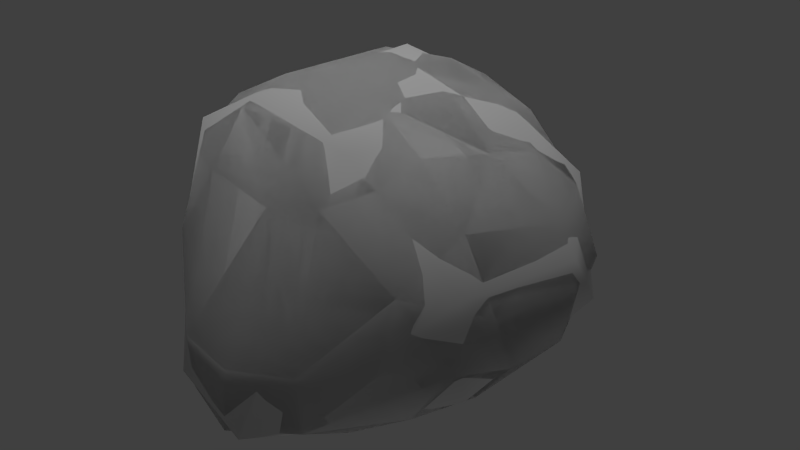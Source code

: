 # Source: rock_brown_01_round.blend  (saved by Blender 2.65.0; exported with 4.5.12 LTS)
import bpy
from mathutils import Matrix  # noqa: F401  (used for matrix-valued properties, if any)

bpy.ops.wm.read_factory_settings(use_empty=True)
scene = bpy.context.scene
scene.name = 'Scene'

# ---- collections
col_collection_1 = bpy.data.collections.new('Collection 1'); scene.collection.children.link(col_collection_1)

# ---- materials (node trees are filled in below, after node groups)
mat_rock_brown_01 = bpy.data.materials.new('rock_brown_01')
mat_rock_brown_01.alpha_threshold = 0.0
mat_rock_brown_01.use_transparent_shadow = False
mat_rock_brown_01.roughness = 0.5
mat_rock_brown_01.line_color = (0.0, 0.0, 0.0, 1.0)

# ---- material node trees

# ---- world
world_world = bpy.data.worlds.new('World'); scene.world = world_world
world_world.color = (0.05088, 0.05088, 0.05088)
world_world.use_sun_shadow = False
world_world.sun_shadow_jitter_overblur = 0.0
world_world.cycles.sampling_method = 'MANUAL'
world_world.cycles.sample_map_resolution = 256

# ---- lights
light_point = bpy.data.lights.new('Point', 'POINT')
light_point.transmission_factor = 0.0
light_point.energy = 100.0
light_point.shadow_buffer_clip_start = 0.5
light_point.shadow_soft_size = 0.1
light_point.shadow_maximum_resolution = 0.006
light_point.use_absolute_resolution = True
light_point.cycles.use_multiple_importance_sampling = False
light_hemi = bpy.data.lights.new('Hemi', 'SUN')
light_hemi.transmission_factor = 0.0
light_hemi.angle = 0.1993
light_hemi.energy = 1.0
light_hemi.shadow_buffer_clip_start = 0.5
light_hemi.shadow_soft_size = 0.1
light_hemi.shadow_cascade_max_distance = 1000.0
light_hemi.cycles.use_multiple_importance_sampling = False

# ---- meshes
me_collisionmesh_1 = bpy.data.meshes.new('collisionmesh-1')
me_collisionmesh_1.from_pydata([(-2.349, 0.8862, -0.6501), (1.285, 2.343, -1.103), (2.015, -1.118, -0.8243), (-1.307, -2.454, -0.9169), (-1.823, 1.843, -0.01412), (-0.7544, 0.951, 2.268), (-2.477, -0.965, -0.8238), (-2.308, -0.9613, 0.9984), (0.05885, 3.311, -0.426), (-1.047, 2.591, -1.063), (-0.9496, 2.573, 0.8732), (1.203, 2.486, 0.6493), (2.496, 0.6306, -0.9713), (2.47, 0.545, 0.7964), (1.639, -1.704, 0.403), (0.6891, -2.452, -0.7302), (0.7368, -1.986, 1.369), (-1.179, -1.874, 1.285), (0.5872, -1.43, -2.187), (-1.311, -1.41, -2.07), (-0.02151, 1.877, -1.793), (-0.8652, -0.8545, 2.342), (0.6763, -0.9441, 2.396), (1.16, 0.9116, 2.068), (-1.592, 0.6872, 1.911), (-1.868, 1.729, -0.8265), (-2.029, -0.9917, -1.523), (0.608, -2.3, -1.685), (1.07, 1.822, 1.547), (2.245, 1.322, -0.9266), (-1.081, 1.931, -1.603), (1.488, -1.059, 1.908), (1.495, -1.859, -0.6497), (1.909, 0.8113, -1.61), (-0.9709, -1.512, 2.07), (-1.806, -1.447, 1.511), (-2.546, -0.2137, -0.01526), (-1.488, 1.441, 1.555), (-1.852, 1.269, -1.36), (2.374, 1.632, -0.164), (-0.8609, 1.893, 1.853), (2.09, 1.432, 0.8895), (1.131, 1.615, -1.669), (1.943, 0.6072, 1.599), (1.334, -1.665, 1.679), (1.481, -1.207, -1.662), (0.5279, -1.664, 2.049), (-1.352, -2.361, -1.811), (1.747, -0.1922, -1.766), (-2.228, 0.3602, 0.9979), (-2.555, -1.032, -0.0174), (-1.786, -0.8254, 1.86), (0.04476, 2.795, -1.236), (-0.007495, 3.056, 0.6702), (-1.014, 2.853, -0.2422), (1.273, 2.602, -0.3313), (2.324, -0.2723, -1.012), (2.069, -0.958, 1.089), (2.675, 0.5958, -0.1303), (2.403, -0.7503, -0.01573), (-0.2844, -2.711, -0.881), (-2.174, -1.674, 0.05405), (-0.4939, -2.623, -1.972), (0.3462, -0.01733, 2.489), (0.9737, 0.5145, -2.122), (-1.151, 0.9374, -1.896), (-0.4239, -1.569, -2.343), (-0.1661, 0.4439, -2.245), (-0.007378, -2.111, 1.216), (1.178, -0.0793, 2.297), (-0.002409, 2.254, 1.69), (0.226, 1.134, 2.269), (-2.052, -1.806, -1.217), (1.815, -0.1841, 1.773)], [], [(0, 6, 36), (19, 65, 67), (19, 67, 66), (0, 4, 25), (0, 25, 38), (21, 22, 63), (0, 38, 26), (0, 26, 6), (1, 52, 8), (1, 8, 55), (1, 55, 39), (1, 39, 29), (1, 29, 33), (1, 33, 42), (1, 42, 20), (1, 20, 52), (2, 56, 59), (19, 47, 72), (2, 59, 14), (2, 14, 32), (2, 32, 27), (2, 27, 45), (2, 45, 48), (2, 48, 56), (3, 60, 68), (3, 68, 17), (3, 17, 61), (3, 61, 72), (18, 27, 62), (3, 72, 47), (3, 47, 62), (3, 62, 60), (19, 66, 62), (21, 34, 22), (64, 67, 20), (64, 20, 42), (64, 42, 33), (22, 46, 44), (64, 33, 48), (19, 62, 47), (5, 21, 63), (5, 63, 71), (5, 71, 70), (5, 70, 40), (5, 40, 37), (5, 37, 24), (5, 24, 51), (5, 51, 21), (6, 72, 61), (6, 61, 50), (6, 50, 36), (21, 51, 35), (21, 35, 34), (18, 45, 27), (6, 26, 72), (18, 62, 66), (18, 66, 67), (7, 35, 51), (22, 69, 63), (7, 51, 49), (7, 49, 36), (7, 36, 50), (7, 50, 61), (7, 61, 35), (23, 28, 70), (49, 51, 24), (49, 24, 37), (65, 30, 20), (49, 37, 4), (4, 0, 49), (49, 0, 36), (65, 26, 38), (9, 25, 4), (9, 4, 54), (9, 54, 8), (9, 8, 52), (9, 52, 20), (9, 20, 30), (9, 30, 38), (9, 38, 25), (65, 20, 67), (10, 37, 40), (10, 40, 70), (10, 70, 53), (10, 53, 8), (10, 8, 54), (10, 54, 4), (10, 4, 37), (11, 53, 70), (11, 70, 28), (11, 28, 41), (23, 43, 41), (11, 41, 39), (11, 39, 55), (11, 55, 8), (11, 8, 53), (12, 29, 39), (12, 39, 58), (12, 58, 59), (12, 59, 56), (12, 56, 48), (12, 48, 33), (22, 44, 31), (12, 33, 29), (65, 38, 30), (13, 41, 43), (13, 43, 73), (13, 73, 57), (13, 57, 59), (13, 59, 58), (13, 58, 39), (13, 39, 41), (23, 41, 28), (57, 73, 31), (57, 31, 44), (22, 34, 46), (57, 44, 14), (57, 14, 59), (19, 72, 26), (18, 64, 48), (15, 32, 14), (15, 14, 16), (15, 16, 68), (15, 68, 60), (15, 60, 62), (15, 62, 27), (18, 48, 45), (15, 27, 32), (19, 26, 65), (16, 44, 46), (16, 46, 34), (16, 34, 68), (23, 69, 73), (22, 31, 73), (22, 73, 69), (16, 14, 44), (17, 68, 34), (23, 70, 71), (17, 34, 35), (18, 67, 64), (17, 35, 61), (23, 71, 63), (23, 63, 69), (23, 73, 43)])
_uv = me_collisionmesh_1.uv_layers.new(name='UVMap')
_uv.uv.foreach_set('vector', [-0.4961, 0.6328, -0.4688, 0.3008, -0.3516, 0.4258, -0.6992, 0.1602, -0.8438, 0.5586, -1.012, 0.3945, -0.6992, 0.1602, -1.012, 0.3945, -0.8203, 0.0625, 0.09375, 0.8633, 0.207, 0.6523, 0.2734, 0.7656, 0.09375, 0.8633, 0.2734, 0.7656, 0.3125, 0.9023, 0.003906, 0.1797, 0.1289, 0.07812, 0.1602, 0.168, -0.4961, 0.6328, -0.6836, 0.668, -0.5859, 0.2695, -0.4961, 0.6328, -0.5859, 0.2695, -0.4688, 0.3008, 0.6367, 0.4492, 0.5156, 0.5664, 0.4492, 0.5039, 0.6367, 0.4492, 0.4492, 0.5039, 0.543, 0.3867, 0.6367, 0.4492, 0.543, 0.3867, 0.6719, 0.1523, 0.6367, 0.4492, 0.6719, 0.1523, 0.8203, 0.2695, 0.6367, 0.4492, 0.8203, 0.2695, 0.957, 0.4258, 0.6367, 0.4492, 0.957, 0.4258, 0.75, 0.5391, 0.6367, 0.4492, 0.75, 0.5391, 0.6172, 0.6836, 0.6367, 0.4492, 0.6172, 0.6836, 0.5156, 0.5664, 0.3984, -0.2773, 0.5234, -0.2188, 0.3867, -0.1445, -0.6992, 0.1602, -0.6094, 0.04297, -0.5156, 0.1641, 0.3984, -0.2773, 0.3867, -0.1445, 0.2266, -0.1758, 0.3984, -0.2773, 0.2266, -0.1758, 0.2578, -0.3203, 0.3984, -0.2773, 0.2578, -0.3203, 0.2188, -0.5469, 0.3984, -0.2773, 0.2188, -0.5469, 0.4219, -0.4297, 0.3984, -0.2773, 0.4219, -0.4297, 0.6055, -0.3672, 0.3984, -0.2773, 0.6055, -0.3672, 0.5234, -0.2188, -0.4766, 0.01562, -0.4609, -0.1719, -0.05078, -0.08984, -0.4766, 0.01562, -0.05078, -0.08984, -0.1641, 0.08984, -0.4766, 0.01562, -0.1641, 0.08984, -0.3438, 0.1953, -0.4766, 0.01562, -0.3438, 0.1953, -0.5156, 0.1641, 0.3984, -0.6406, 0.2188, -0.5469, 0.05859, -0.7305, -0.4766, 0.01562, -0.5156, 0.1641, -0.6094, 0.04297, -0.4766, 0.01562, -0.6094, 0.04297, -0.6836, -0.1016, -0.4766, 0.01562, -0.6836, -0.1016, -0.4609, -0.1719, -0.6992, 0.1602, -0.8203, 0.0625, -0.6836, -0.1016, 0.003906, 0.1797, -0.05859, 0.1289, 0.1289, 0.07812, 0.9492, 0.6953, 0.7969, 0.9141, 0.6172, 0.6836, 0.9492, 0.6953, 0.6172, 0.6836, 0.75, 0.5391, 0.9492, 0.6953, 0.75, 0.5391, 0.957, 0.4258, 0.1289, 0.07812, 0.07812, 0.01562, 0.1523, -0.04297, 0.7891, -0.4883, 0.7695, -0.2383, 0.6055, -0.3672, -0.6992, 0.1602, -0.6836, -0.1016, -0.6094, 0.04297, 0.1406, 0.3125, 0.003906, 0.1797, 0.1602, 0.168, 0.1406, 0.3125, 0.1602, 0.168, 0.2266, 0.2578, 0.1406, 0.3125, 0.2266, 0.2578, 0.2852, 0.3555, 0.1406, 0.3125, 0.2852, 0.3555, 0.2031, 0.3945, 0.1406, 0.3125, 0.2031, 0.3945, 0.1289, 0.4414, 0.1406, 0.3125, 0.1289, 0.4414, 0.04688, 0.3672, 0.1406, 0.3125, 0.04688, 0.3672, -0.08984, 0.2539, 0.1406, 0.3125, -0.08984, 0.2539, 0.003906, 0.1797, -0.4688, 0.3008, -0.5156, 0.1641, -0.3438, 0.1953, -0.4688, 0.3008, -0.3438, 0.1953, -0.3555, 0.293, -0.4688, 0.3008, -0.3555, 0.293, -0.3516, 0.4258, 0.003906, 0.1797, -0.08984, 0.2539, -0.1523, 0.1953, 0.003906, 0.1797, -0.1523, 0.1953, -0.05859, 0.1289, 0.3984, -0.6406, 0.4219, -0.4297, 0.2188, -0.5469, -0.4688, 0.3008, -0.5859, 0.2695, -0.5156, 0.1641, -1.0, -0.01562, -0.6836, -0.1016, -0.8203, 0.0625, -1.0, -0.01562, -0.8203, 0.0625, -1.012, 0.3945, -0.2148, 0.2852, -0.1523, 0.1953, -0.08984, 0.2539, 0.1289, 0.07812, 0.2188, 0.1133, 0.1602, 0.168, -0.2148, 0.2852, -0.08984, 0.2539, -0.1211, 0.5234, -0.2148, 0.2852, -0.1211, 0.5234, -0.3516, 0.4258, -0.2148, 0.2852, -0.3516, 0.4258, -0.3555, 0.293, -0.2148, 0.2852, -0.3555, 0.293, -0.3438, 0.1953, -0.2148, 0.2852, -0.3438, 0.1953, -0.1523, 0.1953, 0.2852, 0.1875, 0.3438, 0.2617, 0.2852, 0.3555, -0.1211, 0.5234, -0.08984, 0.2539, 0.04688, 0.3672, -0.1211, 0.5234, 0.04688, 0.3672, 0.1289, 0.4414, 0.5312, 0.9531, 0.4609, 0.7578, 0.6172, 0.6836, -0.1211, 0.5234, 0.1289, 0.4414, 0.207, 0.6523, 0.207, 0.6523, 0.09375, 0.8633, -0.1211, 0.5234, -0.1211, 0.5234, -0.4961, 0.6328, -0.3516, 0.4258, -0.8438, 0.5586, -0.5859, 0.2695, -0.6836, 0.668, 0.4141, 0.6523, 0.2734, 0.7656, 0.207, 0.6523, 0.4141, 0.6523, 0.207, 0.6523, 0.3555, 0.5664, 0.4141, 0.6523, 0.3555, 0.5664, 0.4492, 0.5039, 0.4141, 0.6523, 0.4492, 0.5039, 0.5156, 0.5664, 0.4141, 0.6523, 0.5156, 0.5664, 0.6172, 0.6836, 0.4141, 0.6523, 0.6172, 0.6836, 0.4609, 0.7578, 0.4141, 0.6523, 0.4609, 0.7578, 0.3125, 0.9023, 0.4141, 0.6523, 0.3125, 0.9023, 0.2734, 0.7656, 0.5312, 0.9531, 0.6172, 0.6836, 0.7969, 0.9141, 0.2812, 0.4805, 0.1289, 0.4414, 0.2031, 0.3945, 0.2812, 0.4805, 0.2031, 0.3945, 0.2852, 0.3555, 0.2812, 0.4805, 0.2852, 0.3555, 0.3711, 0.4297, 0.2812, 0.4805, 0.3711, 0.4297, 0.4492, 0.5039, 0.2812, 0.4805, 0.4492, 0.5039, 0.3555, 0.5664, 0.2812, 0.4805, 0.3555, 0.5664, 0.207, 0.6523, 0.2812, 0.4805, 0.207, 0.6523, 0.1289, 0.4414, 0.4492, 0.3242, 0.3711, 0.4297, 0.2852, 0.3555, 0.4492, 0.3242, 0.2852, 0.3555, 0.3438, 0.2617, 0.4492, 0.3242, 0.3438, 0.2617, 0.457, 0.1641, 0.2852, 0.1875, 0.3438, 0.1094, 0.457, 0.1641, 0.4492, 0.3242, 0.457, 0.1641, 0.6719, 0.1523, 0.4492, 0.3242, 0.6719, 0.1523, 0.543, 0.3867, 0.4492, 0.3242, 0.543, 0.3867, 0.4492, 0.5039, 0.4492, 0.3242, 0.4492, 0.5039, 0.3711, 0.4297, 0.6406, -0.1211, 0.7539, -0.03125, 0.6719, 0.1523, 0.6406, -0.1211, 0.6719, 0.1523, 0.5352, -0.02734, 0.6406, -0.1211, 0.5352, -0.02734, 0.3867, -0.1445, 0.6406, -0.1211, 0.3867, -0.1445, 0.5234, -0.2188, 0.6406, -0.1211, 0.5234, -0.2188, 0.6055, -0.3672, 0.6406, -0.1211, 0.6055, -0.3672, 0.7695, -0.2383, 0.1289, 0.07812, 0.1523, -0.04297, 0.1953, 0.007812, 0.6406, -0.1211, 0.7695, -0.2383, 0.7539, -0.03125, 0.5312, 0.9531, 0.3125, 0.9023, 0.4609, 0.7578, 0.4258, 0.04297, 0.457, 0.1641, 0.3438, 0.1094, 0.4258, 0.04297, 0.3438, 0.1094, 0.2734, 0.05859, 0.4258, 0.04297, 0.2734, 0.05859, 0.2812, -0.05859, 0.4258, 0.04297, 0.2812, -0.05859, 0.3867, -0.1445, 0.4258, 0.04297, 0.3867, -0.1445, 0.5352, -0.02734, 0.4258, 0.04297, 0.5352, -0.02734, 0.6719, 0.1523, 0.4258, 0.04297, 0.6719, 0.1523, 0.457, 0.1641, 0.2852, 0.1875, 0.457, 0.1641, 0.3438, 0.2617, 0.2812, -0.05859, 0.2734, 0.05859, 0.1953, 0.007812, 0.2812, -0.05859, 0.1953, 0.007812, 0.1523, -0.04297, 0.1289, 0.07812, -0.05859, 0.1289, 0.07812, 0.01562, 0.2812, -0.05859, 0.1523, -0.04297, 0.2266, -0.1758, 0.2812, -0.05859, 0.2266, -0.1758, 0.3867, -0.1445, -0.6992, 0.1602, -0.5156, 0.1641, -0.5859, 0.2695, 0.3984, -0.6406, 0.7891, -0.4883, 0.6055, -0.3672, 0.1211, -0.4062, 0.2578, -0.3203, 0.2266, -0.1758, 0.1211, -0.4062, 0.2266, -0.1758, 0.06641, -0.09375, 0.1211, -0.4062, 0.06641, -0.09375, -0.05078, -0.08984, 0.1211, -0.4062, -0.05078, -0.08984, -0.02734, -0.5117, 0.1211, -0.4062, -0.02734, -0.5117, 0.05859, -0.7305, 0.1211, -0.4062, 0.05859, -0.7305, 0.2188, -0.5469, 0.3984, -0.6406, 0.6055, -0.3672, 0.4219, -0.4297, 0.1211, -0.4062, 0.2188, -0.5469, 0.2578, -0.3203, -0.6992, 0.1602, -0.5859, 0.2695, -0.8438, 0.5586, 0.06641, -0.09375, 0.1523, -0.04297, 0.07812, 0.01562, 0.06641, -0.09375, 0.07812, 0.01562, -0.05859, 0.1289, 0.06641, -0.09375, -0.05859, 0.1289, -0.05078, -0.08984, 0.2852, 0.1875, 0.2188, 0.1133, 0.2734, 0.05859, 0.1289, 0.07812, 0.1953, 0.007812, 0.2734, 0.05859, 0.1289, 0.07812, 0.2734, 0.05859, 0.2188, 0.1133, 0.06641, -0.09375, 0.2266, -0.1758, 0.1523, -0.04297, -0.1641, 0.08984, -0.05078, -0.08984, -0.05859, 0.1289, 0.2852, 0.1875, 0.2852, 0.3555, 0.2266, 0.2578, -0.1641, 0.08984, -0.05859, 0.1289, -0.1523, 0.1953, 0.3984, -0.6406, 0.8164, -0.7305, 0.7891, -0.4883, -0.1641, 0.08984, -0.1523, 0.1953, -0.3438, 0.1953, 0.2852, 0.1875, 0.2266, 0.2578, 0.1602, 0.168, 0.2852, 0.1875, 0.1602, 0.168, 0.2188, 0.1133, 0.2852, 0.1875, 0.2734, 0.05859, 0.3438, 0.1094])
me_collisionmesh_1.materials.append(None)
me_collisionmesh_1.use_remesh_preserve_volume = False
me_collisionmesh_1.use_remesh_preserve_attributes = False
me_collisionmesh_1.use_mirror_vertex_groups = False
me_collisionmesh_1.update()
me_rockround8 = bpy.data.meshes.new('rockround8')
me_rockround8.from_pydata([(-2.24, 1.301, -0.5993), (0.337, 3.271, -0.7844), (1.977, -0.7642, -1.419), (-1.526, -2.398, -1.611), (-0.4636, 1.056, 2.342), (-2.365, -1.039, -1.153), (-1.934, -1.346, 1.636), (-0.9744, 2.842, -0.803), (-0.4405, 2.584, 1.494), (1.778, 2.038, 0.753), (2.615, 1.201, -0.5422), (2.666, 0.5788, 0.3028), (2.239, -1.206, 0.3721), (-0.07407, -2.756, -1.832), (0.9449, -1.737, 2.036), (-0.0107, -1.686, -2.344), (-0.9196, -0.8544, -2.347), (-0.00721, 2.469, -1.511), (-0.8956, -1.377, 2.221), (1.725, 0.7256, 1.884), (-1.844, 0.808, 1.634), (-1.446, 1.605, -1.622), (1.503, 0.878, -1.9), (-2.548, -1.21, 0.2136), (0.8373, -0.2205, 2.465)], [], [(0, 5, 23), (18, 14, 24), (0, 21, 5), (1, 10, 22), (1, 22, 17), (2, 12, 13), (3, 13, 14), (3, 14, 6), (3, 6, 23), (16, 15, 13), (22, 16, 17), (16, 13, 3), (4, 18, 24), (4, 8, 20), (4, 20, 6), (4, 6, 18), (5, 3, 23), (15, 2, 13), (6, 20, 23), (20, 0, 23), (7, 1, 17), (7, 17, 21), (7, 21, 0), (21, 17, 16), (8, 1, 7), (8, 7, 0), (8, 0, 20), (9, 8, 19), (9, 10, 1), (9, 1, 8), (10, 11, 12), (10, 12, 2), (10, 2, 22), (11, 9, 19), (11, 19, 12), (11, 10, 9), (12, 19, 14), (16, 3, 5), (15, 22, 2), (13, 12, 14), (16, 5, 21), (14, 19, 24), (6, 14, 18), (19, 8, 4), (15, 16, 22), (19, 4, 24)])
me_rockround8.polygons.foreach_set('use_smooth', [True] * 46)
_uv = me_rockround8.uv_layers.new(name='UVMap')
_uv.uv.foreach_set('vector', [-0.4961, 0.6328, -0.5167, 0.288, -0.351, 0.2733, -0.04191, 0.1425, 0.1135, -0.008769, 0.1942, 0.1362, -0.4961, 0.6328, -0.798, 0.5899, -0.5167, 0.288, 0.4869, 0.4867, 0.7463, 0.2111, 0.9114, 0.5501, 0.4869, 0.4867, 0.9114, 0.5501, 0.5556, 0.6125, 0.4869, -0.3337, 0.3195, -0.1591, 0.09835, -0.647, -0.566, 0.07247, -0.6545, -0.1108, 0.1135, -0.008769, -0.566, 0.07247, 0.1135, -0.008769, -0.1422, 0.2164, -0.566, 0.07247, -0.1422, 0.2164, -0.351, 0.2733, -0.799, 0.235, -0.888, 0.03309, -0.6545, -0.1108, 0.9114, 0.5501, 0.7969, 0.9141, 0.5556, 0.6125, -0.799, 0.235, -0.6545, -0.1108, -0.566, 0.07247, 0.1669, 0.2958, -0.04191, 0.1425, 0.1942, 0.1362, 0.1669, 0.2958, 0.2832, 0.4036, 0.02821, 0.4302, 0.1669, 0.2958, 0.02821, 0.4302, -0.1422, 0.2164, 0.1669, 0.2958, -0.1422, 0.2164, -0.04191, 0.1425, -0.5167, 0.288, -0.566, 0.07247, -0.351, 0.2733, 0.3984, -0.6406, 0.4869, -0.3337, 0.09835, -0.647, -0.1422, 0.2164, 0.02821, 0.4302, -0.351, 0.2733, 0.02821, 0.4302, -0.4961, 0.6328, -0.351, 0.2733, 0.3919, 0.6198, 0.4869, 0.4867, 0.5556, 0.6125, 0.3919, 0.6198, 0.5556, 0.6125, 0.4341, 0.8425, 0.3919, 0.6198, 0.4341, 0.8425, 0.1613, 0.8036, 0.4341, 0.8425, 0.5556, 0.6125, 0.7969, 0.9141, 0.2832, 0.4036, 0.4869, 0.4867, 0.3919, 0.6198, 0.2832, 0.4036, 0.3919, 0.6198, 0.1613, 0.8036, 0.2832, 0.4036, 0.1613, 0.8036, 0.02821, 0.4302, 0.4532, 0.2417, 0.2832, 0.4036, 0.31, 0.138, 0.4532, 0.2417, 0.7463, 0.2111, 0.4869, 0.4867, 0.4532, 0.2417, 0.4869, 0.4867, 0.2832, 0.4036, 0.6687, 0.0251, 0.4862, 0.004097, 0.3195, -0.1591, 0.6687, 0.0251, 0.3195, -0.1591, 0.4869, -0.3337, 0.6687, 0.0251, 0.4869, -0.3337, 0.7809, -0.3835, 0.4862, 0.004097, 0.4532, 0.2417, 0.31, 0.138, 0.4862, 0.004097, 0.31, 0.138, 0.3195, -0.1591, 0.4862, 0.004097, 0.7463, 0.2111, 0.4532, 0.2417, 0.3195, -0.1591, 0.31, 0.138, 0.1135, -0.008769, -0.799, 0.235, -0.566, 0.07247, -0.5167, 0.288, 0.3984, -0.6406, 0.7809, -0.3835, 0.4869, -0.3337, 0.09835, -0.647, 0.3195, -0.1591, 0.1135, -0.008769, -0.799, 0.235, -0.5167, 0.288, -0.798, 0.5899, 0.1135, -0.008769, 0.31, 0.138, 0.1942, 0.1362, -0.1422, 0.2164, 0.1135, -0.008769, -0.04191, 0.1425, 0.31, 0.138, 0.2832, 0.4036, 0.1669, 0.2958, 0.3984, -0.6406, 0.8164, -0.7305, 0.7809, -0.3835, 0.31, 0.138, 0.1669, 0.2958, 0.1942, 0.1362])
me_rockround8.materials.append(mat_rock_brown_01)
me_rockround8.use_remesh_preserve_volume = False
me_rockround8.use_remesh_preserve_attributes = False
me_rockround8.use_mirror_vertex_groups = False
me_rockround8.update()
me_rockround96 = bpy.data.meshes.new('rockround96')
me_rockround96.from_pydata([(-2.349, 0.8862, -0.6501), (1.285, 2.343, -1.103), (2.015, -1.118, -0.8243), (-1.307, -2.454, -0.9169), (-1.823, 1.843, -0.01412), (-0.7544, 0.951, 2.268), (-2.477, -0.965, -0.8238), (-2.308, -0.9613, 0.9984), (0.05885, 3.311, -0.426), (-1.047, 2.591, -1.063), (-0.9496, 2.573, 0.8732), (1.203, 2.486, 0.6493), (2.496, 0.6306, -0.9713), (2.47, 0.545, 0.7964), (1.639, -1.704, 0.403), (0.6891, -2.452, -0.7302), (0.7368, -1.986, 1.369), (-1.179, -1.874, 1.285), (0.5872, -1.43, -2.187), (-1.311, -1.41, -2.07), (-0.02151, 1.877, -1.793), (-0.8652, -0.8545, 2.342), (0.6763, -0.9441, 2.396), (1.16, 0.9116, 2.068), (-1.592, 0.6872, 1.911), (-1.868, 1.729, -0.8265), (-2.029, -0.9917, -1.523), (0.608, -2.3, -1.685), (1.07, 1.822, 1.547), (2.245, 1.322, -0.9266), (-1.081, 1.931, -1.603), (1.488, -1.059, 1.908), (1.495, -1.859, -0.6497), (1.909, 0.8113, -1.61), (-0.9709, -1.512, 2.07), (-1.806, -1.447, 1.511), (-2.546, -0.2137, -0.01526), (-1.488, 1.441, 1.555), (-1.852, 1.269, -1.36), (2.374, 1.632, -0.164), (-0.8609, 1.893, 1.853), (2.09, 1.432, 0.8895), (1.131, 1.615, -1.669), (1.943, 0.6072, 1.599), (1.334, -1.665, 1.679), (1.481, -1.207, -1.662), (0.5279, -1.664, 2.049), (-1.352, -2.361, -1.811), (1.747, -0.1922, -1.766), (-2.228, 0.3602, 0.9979), (-2.555, -1.032, -0.0174), (-1.786, -0.8254, 1.86), (0.04476, 2.795, -1.236), (-0.007495, 3.056, 0.6702), (-1.014, 2.853, -0.2422), (1.273, 2.602, -0.3313), (2.324, -0.2723, -1.012), (2.069, -0.958, 1.089), (2.675, 0.5958, -0.1303), (2.403, -0.7503, -0.01573), (-0.2844, -2.711, -0.881), (-2.174, -1.674, 0.05405), (-0.4939, -2.623, -1.972), (0.3462, -0.01733, 2.489), (0.9737, 0.5145, -2.122), (-1.151, 0.9374, -1.896), (-0.4239, -1.569, -2.343), (-0.1661, 0.4439, -2.245), (-0.007378, -2.111, 1.216), (1.178, -0.0793, 2.297), (-0.002409, 2.254, 1.69), (0.226, 1.134, 2.269), (-2.052, -1.806, -1.217), (1.815, -0.1841, 1.773)], [], [(0, 6, 36), (19, 65, 67), (19, 67, 66), (0, 4, 25), (0, 25, 38), (21, 22, 63), (0, 38, 26), (0, 26, 6), (1, 52, 8), (1, 8, 55), (1, 55, 39), (1, 39, 29), (1, 29, 33), (1, 33, 42), (1, 42, 20), (1, 20, 52), (2, 56, 59), (19, 47, 72), (2, 59, 14), (2, 14, 32), (2, 32, 27), (2, 27, 45), (2, 45, 48), (2, 48, 56), (3, 60, 68), (3, 68, 17), (3, 17, 61), (3, 61, 72), (18, 27, 62), (3, 72, 47), (3, 47, 62), (3, 62, 60), (19, 66, 62), (21, 34, 22), (64, 67, 20), (64, 20, 42), (64, 42, 33), (22, 46, 44), (64, 33, 48), (19, 62, 47), (5, 21, 63), (5, 63, 71), (5, 71, 70), (5, 70, 40), (5, 40, 37), (5, 37, 24), (5, 24, 51), (5, 51, 21), (6, 72, 61), (6, 61, 50), (6, 50, 36), (21, 51, 35), (21, 35, 34), (18, 45, 27), (6, 26, 72), (18, 62, 66), (18, 66, 67), (7, 35, 51), (22, 69, 63), (7, 51, 49), (7, 49, 36), (7, 36, 50), (7, 50, 61), (7, 61, 35), (23, 28, 70), (49, 51, 24), (49, 24, 37), (65, 30, 20), (49, 37, 4), (4, 0, 49), (49, 0, 36), (65, 26, 38), (9, 25, 4), (9, 4, 54), (9, 54, 8), (9, 8, 52), (9, 52, 20), (9, 20, 30), (9, 30, 38), (9, 38, 25), (65, 20, 67), (10, 37, 40), (10, 40, 70), (10, 70, 53), (10, 53, 8), (10, 8, 54), (10, 54, 4), (10, 4, 37), (11, 53, 70), (11, 70, 28), (11, 28, 41), (23, 43, 41), (11, 41, 39), (11, 39, 55), (11, 55, 8), (11, 8, 53), (12, 29, 39), (12, 39, 58), (12, 58, 59), (12, 59, 56), (12, 56, 48), (12, 48, 33), (22, 44, 31), (12, 33, 29), (65, 38, 30), (13, 41, 43), (13, 43, 73), (13, 73, 57), (13, 57, 59), (13, 59, 58), (13, 58, 39), (13, 39, 41), (23, 41, 28), (57, 73, 31), (57, 31, 44), (22, 34, 46), (57, 44, 14), (57, 14, 59), (19, 72, 26), (18, 64, 48), (15, 32, 14), (15, 14, 16), (15, 16, 68), (15, 68, 60), (15, 60, 62), (15, 62, 27), (18, 48, 45), (15, 27, 32), (19, 26, 65), (16, 44, 46), (16, 46, 34), (16, 34, 68), (23, 69, 73), (22, 31, 73), (22, 73, 69), (16, 14, 44), (17, 68, 34), (23, 70, 71), (17, 34, 35), (18, 67, 64), (17, 35, 61), (23, 71, 63), (23, 63, 69), (23, 73, 43)])
me_rockround96.polygons.foreach_set('use_smooth', [True] * 144)
_uv = me_rockround96.uv_layers.new(name='UVMap')
_uv.uv.foreach_set('vector', [-0.4961, 0.6328, -0.4688, 0.3008, -0.3516, 0.4258, -0.6992, 0.1602, -0.8438, 0.5586, -1.012, 0.3945, -0.6992, 0.1602, -1.012, 0.3945, -0.8203, 0.0625, 0.09375, 0.8633, 0.207, 0.6523, 0.2734, 0.7656, 0.09375, 0.8633, 0.2734, 0.7656, 0.3125, 0.9023, 0.003906, 0.1797, 0.1289, 0.07812, 0.1602, 0.168, -0.4961, 0.6328, -0.6836, 0.668, -0.5859, 0.2695, -0.4961, 0.6328, -0.5859, 0.2695, -0.4688, 0.3008, 0.6367, 0.4492, 0.5156, 0.5664, 0.4492, 0.5039, 0.6367, 0.4492, 0.4492, 0.5039, 0.543, 0.3867, 0.6367, 0.4492, 0.543, 0.3867, 0.6719, 0.1523, 0.6367, 0.4492, 0.6719, 0.1523, 0.8203, 0.2695, 0.6367, 0.4492, 0.8203, 0.2695, 0.957, 0.4258, 0.6367, 0.4492, 0.957, 0.4258, 0.75, 0.5391, 0.6367, 0.4492, 0.75, 0.5391, 0.6172, 0.6836, 0.6367, 0.4492, 0.6172, 0.6836, 0.5156, 0.5664, 0.3984, -0.2773, 0.5234, -0.2188, 0.3867, -0.1445, -0.6992, 0.1602, -0.6094, 0.04297, -0.5156, 0.1641, 0.3984, -0.2773, 0.3867, -0.1445, 0.2266, -0.1758, 0.3984, -0.2773, 0.2266, -0.1758, 0.2578, -0.3203, 0.3984, -0.2773, 0.2578, -0.3203, 0.2188, -0.5469, 0.3984, -0.2773, 0.2188, -0.5469, 0.4219, -0.4297, 0.3984, -0.2773, 0.4219, -0.4297, 0.6055, -0.3672, 0.3984, -0.2773, 0.6055, -0.3672, 0.5234, -0.2188, -0.4766, 0.01562, -0.4609, -0.1719, -0.05078, -0.08984, -0.4766, 0.01562, -0.05078, -0.08984, -0.1641, 0.08984, -0.4766, 0.01562, -0.1641, 0.08984, -0.3438, 0.1953, -0.4766, 0.01562, -0.3438, 0.1953, -0.5156, 0.1641, 0.3984, -0.6406, 0.2188, -0.5469, 0.05859, -0.7305, -0.4766, 0.01562, -0.5156, 0.1641, -0.6094, 0.04297, -0.4766, 0.01562, -0.6094, 0.04297, -0.6836, -0.1016, -0.4766, 0.01562, -0.6836, -0.1016, -0.4609, -0.1719, -0.6992, 0.1602, -0.8203, 0.0625, -0.6836, -0.1016, 0.003906, 0.1797, -0.05859, 0.1289, 0.1289, 0.07812, 0.9492, 0.6953, 0.7969, 0.9141, 0.6172, 0.6836, 0.9492, 0.6953, 0.6172, 0.6836, 0.75, 0.5391, 0.9492, 0.6953, 0.75, 0.5391, 0.957, 0.4258, 0.1289, 0.07812, 0.07812, 0.01562, 0.1523, -0.04297, 0.7891, -0.4883, 0.7695, -0.2383, 0.6055, -0.3672, -0.6992, 0.1602, -0.6836, -0.1016, -0.6094, 0.04297, 0.1406, 0.3125, 0.003906, 0.1797, 0.1602, 0.168, 0.1406, 0.3125, 0.1602, 0.168, 0.2266, 0.2578, 0.1406, 0.3125, 0.2266, 0.2578, 0.2852, 0.3555, 0.1406, 0.3125, 0.2852, 0.3555, 0.2031, 0.3945, 0.1406, 0.3125, 0.2031, 0.3945, 0.1289, 0.4414, 0.1406, 0.3125, 0.1289, 0.4414, 0.04688, 0.3672, 0.1406, 0.3125, 0.04688, 0.3672, -0.08984, 0.2539, 0.1406, 0.3125, -0.08984, 0.2539, 0.003906, 0.1797, -0.4688, 0.3008, -0.5156, 0.1641, -0.3438, 0.1953, -0.4688, 0.3008, -0.3438, 0.1953, -0.3555, 0.293, -0.4688, 0.3008, -0.3555, 0.293, -0.3516, 0.4258, 0.003906, 0.1797, -0.08984, 0.2539, -0.1523, 0.1953, 0.003906, 0.1797, -0.1523, 0.1953, -0.05859, 0.1289, 0.3984, -0.6406, 0.4219, -0.4297, 0.2188, -0.5469, -0.4688, 0.3008, -0.5859, 0.2695, -0.5156, 0.1641, -1.0, -0.01562, -0.6836, -0.1016, -0.8203, 0.0625, -1.0, -0.01562, -0.8203, 0.0625, -1.012, 0.3945, -0.2148, 0.2852, -0.1523, 0.1953, -0.08984, 0.2539, 0.1289, 0.07812, 0.2188, 0.1133, 0.1602, 0.168, -0.2148, 0.2852, -0.08984, 0.2539, -0.1211, 0.5234, -0.2148, 0.2852, -0.1211, 0.5234, -0.3516, 0.4258, -0.2148, 0.2852, -0.3516, 0.4258, -0.3555, 0.293, -0.2148, 0.2852, -0.3555, 0.293, -0.3438, 0.1953, -0.2148, 0.2852, -0.3438, 0.1953, -0.1523, 0.1953, 0.2852, 0.1875, 0.3438, 0.2617, 0.2852, 0.3555, -0.1211, 0.5234, -0.08984, 0.2539, 0.04688, 0.3672, -0.1211, 0.5234, 0.04688, 0.3672, 0.1289, 0.4414, 0.5312, 0.9531, 0.4609, 0.7578, 0.6172, 0.6836, -0.1211, 0.5234, 0.1289, 0.4414, 0.207, 0.6523, 0.207, 0.6523, 0.09375, 0.8633, -0.1211, 0.5234, -0.1211, 0.5234, -0.4961, 0.6328, -0.3516, 0.4258, -0.8438, 0.5586, -0.5859, 0.2695, -0.6836, 0.668, 0.4141, 0.6523, 0.2734, 0.7656, 0.207, 0.6523, 0.4141, 0.6523, 0.207, 0.6523, 0.3555, 0.5664, 0.4141, 0.6523, 0.3555, 0.5664, 0.4492, 0.5039, 0.4141, 0.6523, 0.4492, 0.5039, 0.5156, 0.5664, 0.4141, 0.6523, 0.5156, 0.5664, 0.6172, 0.6836, 0.4141, 0.6523, 0.6172, 0.6836, 0.4609, 0.7578, 0.4141, 0.6523, 0.4609, 0.7578, 0.3125, 0.9023, 0.4141, 0.6523, 0.3125, 0.9023, 0.2734, 0.7656, 0.5312, 0.9531, 0.6172, 0.6836, 0.7969, 0.9141, 0.2812, 0.4805, 0.1289, 0.4414, 0.2031, 0.3945, 0.2812, 0.4805, 0.2031, 0.3945, 0.2852, 0.3555, 0.2812, 0.4805, 0.2852, 0.3555, 0.3711, 0.4297, 0.2812, 0.4805, 0.3711, 0.4297, 0.4492, 0.5039, 0.2812, 0.4805, 0.4492, 0.5039, 0.3555, 0.5664, 0.2812, 0.4805, 0.3555, 0.5664, 0.207, 0.6523, 0.2812, 0.4805, 0.207, 0.6523, 0.1289, 0.4414, 0.4492, 0.3242, 0.3711, 0.4297, 0.2852, 0.3555, 0.4492, 0.3242, 0.2852, 0.3555, 0.3438, 0.2617, 0.4492, 0.3242, 0.3438, 0.2617, 0.457, 0.1641, 0.2852, 0.1875, 0.3438, 0.1094, 0.457, 0.1641, 0.4492, 0.3242, 0.457, 0.1641, 0.6719, 0.1523, 0.4492, 0.3242, 0.6719, 0.1523, 0.543, 0.3867, 0.4492, 0.3242, 0.543, 0.3867, 0.4492, 0.5039, 0.4492, 0.3242, 0.4492, 0.5039, 0.3711, 0.4297, 0.6406, -0.1211, 0.7539, -0.03125, 0.6719, 0.1523, 0.6406, -0.1211, 0.6719, 0.1523, 0.5352, -0.02734, 0.6406, -0.1211, 0.5352, -0.02734, 0.3867, -0.1445, 0.6406, -0.1211, 0.3867, -0.1445, 0.5234, -0.2188, 0.6406, -0.1211, 0.5234, -0.2188, 0.6055, -0.3672, 0.6406, -0.1211, 0.6055, -0.3672, 0.7695, -0.2383, 0.1289, 0.07812, 0.1523, -0.04297, 0.1953, 0.007812, 0.6406, -0.1211, 0.7695, -0.2383, 0.7539, -0.03125, 0.5312, 0.9531, 0.3125, 0.9023, 0.4609, 0.7578, 0.4258, 0.04297, 0.457, 0.1641, 0.3438, 0.1094, 0.4258, 0.04297, 0.3438, 0.1094, 0.2734, 0.05859, 0.4258, 0.04297, 0.2734, 0.05859, 0.2812, -0.05859, 0.4258, 0.04297, 0.2812, -0.05859, 0.3867, -0.1445, 0.4258, 0.04297, 0.3867, -0.1445, 0.5352, -0.02734, 0.4258, 0.04297, 0.5352, -0.02734, 0.6719, 0.1523, 0.4258, 0.04297, 0.6719, 0.1523, 0.457, 0.1641, 0.2852, 0.1875, 0.457, 0.1641, 0.3438, 0.2617, 0.2812, -0.05859, 0.2734, 0.05859, 0.1953, 0.007812, 0.2812, -0.05859, 0.1953, 0.007812, 0.1523, -0.04297, 0.1289, 0.07812, -0.05859, 0.1289, 0.07812, 0.01562, 0.2812, -0.05859, 0.1523, -0.04297, 0.2266, -0.1758, 0.2812, -0.05859, 0.2266, -0.1758, 0.3867, -0.1445, -0.6992, 0.1602, -0.5156, 0.1641, -0.5859, 0.2695, 0.3984, -0.6406, 0.7891, -0.4883, 0.6055, -0.3672, 0.1211, -0.4062, 0.2578, -0.3203, 0.2266, -0.1758, 0.1211, -0.4062, 0.2266, -0.1758, 0.06641, -0.09375, 0.1211, -0.4062, 0.06641, -0.09375, -0.05078, -0.08984, 0.1211, -0.4062, -0.05078, -0.08984, -0.02734, -0.5117, 0.1211, -0.4062, -0.02734, -0.5117, 0.05859, -0.7305, 0.1211, -0.4062, 0.05859, -0.7305, 0.2188, -0.5469, 0.3984, -0.6406, 0.6055, -0.3672, 0.4219, -0.4297, 0.1211, -0.4062, 0.2188, -0.5469, 0.2578, -0.3203, -0.6992, 0.1602, -0.5859, 0.2695, -0.8438, 0.5586, 0.06641, -0.09375, 0.1523, -0.04297, 0.07812, 0.01562, 0.06641, -0.09375, 0.07812, 0.01562, -0.05859, 0.1289, 0.06641, -0.09375, -0.05859, 0.1289, -0.05078, -0.08984, 0.2852, 0.1875, 0.2188, 0.1133, 0.2734, 0.05859, 0.1289, 0.07812, 0.1953, 0.007812, 0.2734, 0.05859, 0.1289, 0.07812, 0.2734, 0.05859, 0.2188, 0.1133, 0.06641, -0.09375, 0.2266, -0.1758, 0.1523, -0.04297, -0.1641, 0.08984, -0.05078, -0.08984, -0.05859, 0.1289, 0.2852, 0.1875, 0.2852, 0.3555, 0.2266, 0.2578, -0.1641, 0.08984, -0.05859, 0.1289, -0.1523, 0.1953, 0.3984, -0.6406, 0.8164, -0.7305, 0.7891, -0.4883, -0.1641, 0.08984, -0.1523, 0.1953, -0.3438, 0.1953, 0.2852, 0.1875, 0.2266, 0.2578, 0.1602, 0.168, 0.2852, 0.1875, 0.1602, 0.168, 0.2188, 0.1133, 0.2852, 0.1875, 0.2734, 0.05859, 0.3438, 0.1094])
me_rockround96.materials.append(mat_rock_brown_01)
me_rockround96.use_remesh_preserve_volume = False
me_rockround96.use_remesh_preserve_attributes = False
me_rockround96.use_mirror_vertex_groups = False
me_rockround96.update()

# ---- objects
ob_point = bpy.data.objects.new('Point', light_point)
ob_base01 = bpy.data.objects.new('base01', None)
ob_collision_1 = bpy.data.objects.new('collision-1', None)
ob_nulldetail0 = bpy.data.objects.new('nulldetail0', None)
ob_detail96 = bpy.data.objects.new('detail96', None)
ob_detail8 = bpy.data.objects.new('detail8', None)
ob_start01 = bpy.data.objects.new('start01', None)
ob_collisionmesh_1 = bpy.data.objects.new('collisionmesh-1', me_collisionmesh_1)
ob_rockround8 = bpy.data.objects.new('rockround8', me_rockround8)
ob_rockround96 = bpy.data.objects.new('rockround96', me_rockround96)
ob_hemi = bpy.data.objects.new('Hemi', light_hemi)

# ---- transforms, parenting, visibility, modifiers, constraints
ob_point.location = (0.2832, 2.796, -7.212)
ob_point.lineart.crease_threshold = 0.0
ob_base01.location = (0.0, 0.0, 0.0)
ob_base01.empty_image_offset = (0.0, 0.0)
ob_base01.lineart.crease_threshold = 0.0
ob_collision_1.parent = ob_base01
ob_collision_1.location = (0.0, 0.0, 0.0)
ob_collision_1.empty_image_offset = (0.0, 0.0)
ob_collision_1.lineart.crease_threshold = 0.0
ob_nulldetail0.parent = ob_base01
ob_nulldetail0.location = (0.0, 0.0, 0.0)
ob_nulldetail0.empty_image_offset = (0.0, 0.0)
ob_nulldetail0.lineart.crease_threshold = 0.0
ob_detail96.parent = ob_base01
ob_detail96.location = (0.0, 0.0, 0.0)
ob_detail96.empty_image_offset = (0.0, 0.0)
ob_detail96.lineart.crease_threshold = 0.0
ob_detail8.parent = ob_base01
ob_detail8.location = (0.0, 0.0, 0.0)
ob_detail8.empty_image_offset = (0.0, 0.0)
ob_detail8.lineart.crease_threshold = 0.0
ob_start01.parent = ob_base01
ob_start01.location = (0.0, 0.0, 0.0)
ob_start01.empty_image_offset = (0.0, 0.0)
ob_start01.lineart.crease_threshold = 0.0
ob_collisionmesh_1.parent = ob_start01
ob_collisionmesh_1.location = (0.0, 0.0, 0.0)
ob_collisionmesh_1.scale = (0.4385, 0.4385, 0.4385)
ob_collisionmesh_1.lineart.crease_threshold = 0.0
ob_rockround8.parent = ob_start01
ob_rockround8.location = (0.0, 0.0, 0.0)
ob_rockround8.scale = (0.4385, 0.4385, 0.4385)
ob_rockround8.lineart.crease_threshold = 0.0
ob_rockround96.parent = ob_start01
ob_rockround96.location = (0.0, 0.0, 0.0)
ob_rockround96.scale = (0.4385, 0.4385, 0.4385)
ob_rockround96.lineart.crease_threshold = 0.0
ob_hemi.location = (2.573, 5.075, -5.363)
ob_hemi.lineart.crease_threshold = 0.0

# ---- collection membership
col_collection_1.objects.link(ob_point)
col_collection_1.objects.link(ob_base01)
col_collection_1.objects.link(ob_collision_1)
col_collection_1.objects.link(ob_nulldetail0)
col_collection_1.objects.link(ob_detail96)
col_collection_1.objects.link(ob_detail8)
col_collection_1.objects.link(ob_start01)
col_collection_1.objects.link(ob_collisionmesh_1)
col_collection_1.objects.link(ob_rockround8)
col_collection_1.objects.link(ob_rockround96)
col_collection_1.objects.link(ob_hemi)

# ---- scene / render settings (as saved in the file)
scene.frame_start = 1; scene.frame_end = 250; scene.frame_set(1)
scene.render.engine = 'BLENDER_EEVEE_NEXT'
scene.render.image_settings.color_mode = 'RGB'
scene.render.image_settings.compression = 90
scene.render.resolution_percentage = 50
scene.render.dither_intensity = 0.0
scene.render.bake_margin = 2
scene.render.bake_bias = 0.0
scene.cycles.use_denoising = False
scene.cycles.samples = 10
scene.cycles.sampling_pattern = 'TABULATED_SOBOL'
scene.cycles.light_sampling_threshold = 0.0
scene.cycles.use_adaptive_sampling = False
scene.cycles.use_light_tree = False
scene.cycles.blur_glossy = 0.0
scene.cycles.volume_bounces = 1
scene.cycles.pixel_filter_type = 'GAUSSIAN'
scene.cycles.sample_clamp_indirect = 0.0
scene.view_settings.view_transform = 'Standard'
bpy.context.view_layer.update()

# ---- added for rendering (the .blend has no active camera): camera
cam_auto = bpy.data.cameras.new('AutoCamera')
cam_auto.lens = 50.0
cam_auto.sensor_width = 36.0
cam_auto.clip_end = 1000.0
ob_auto_camera = bpy.data.objects.new('AutoCamera', cam_auto)
scene.collection.objects.link(ob_auto_camera)
ob_auto_camera.location = (3.82268, -4.43367, 3.06809)
ob_auto_camera.rotation_euler = (1.09748, -7.21219e-08, 0.694738)
scene.camera = ob_auto_camera
bpy.context.view_layer.update()

